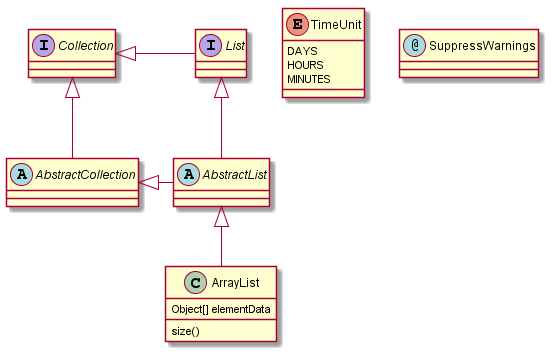

The diagram above was rendered by PlantUML. Its source (embedded in the PNG):
@startuml -->

abstract class AbstractList
abstract AbstractCollection
interface List
interface Collection

List <|-- AbstractList
Collection <|-- AbstractCollection

Collection <|- List
AbstractCollection <|- AbstractList
AbstractList <|-- ArrayList

class ArrayList {
  Object[] elementData
  size()
}

enum TimeUnit {
  DAYS
  HOURS
  MINUTES
}

annotation SuppressWarnings

@enduml